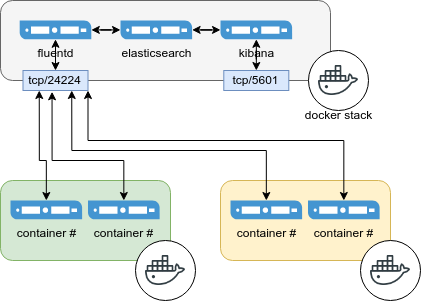

The diagram above was exported from draw.io. Its source (the exported page's mxGraphModel, read from the mxfile embedded in the PNG):
<mxGraphModel dx="1195" dy="768" grid="1" gridSize="10" guides="1" tooltips="1" connect="1" arrows="1" fold="1" page="1" pageScale="1" pageWidth="827" pageHeight="1169" math="0" shadow="0">
  <root>
    <mxCell id="0" />
    <mxCell id="1" parent="0" />
    <mxCell id="2" value="" style="rounded=1;whiteSpace=wrap;html=1;fillColor=#f5f5f5;fontColor=#333333;strokeColor=#666666;" vertex="1" parent="1">
      <mxGeometry x="30" y="40" width="330" height="80" as="geometry" />
    </mxCell>
    <mxCell id="3" style="edgeStyle=orthogonalEdgeStyle;rounded=0;orthogonalLoop=1;jettySize=auto;html=1;startArrow=classic;startFill=1;" edge="1" source="4" target="6" parent="1">
      <mxGeometry relative="1" as="geometry" />
    </mxCell>
    <mxCell id="4" value="fluentd" style="pointerEvents=1;shadow=0;dashed=0;html=1;strokeColor=none;fillColor=#4495D1;labelPosition=center;verticalLabelPosition=bottom;verticalAlign=top;align=center;outlineConnect=0;shape=mxgraph.veeam.server;" vertex="1" parent="1">
      <mxGeometry x="49.2" y="60" width="71.6" height="18.8" as="geometry" />
    </mxCell>
    <mxCell id="5" style="edgeStyle=orthogonalEdgeStyle;rounded=0;orthogonalLoop=1;jettySize=auto;html=1;startArrow=classic;startFill=1;" edge="1" source="6" target="7" parent="1">
      <mxGeometry relative="1" as="geometry" />
    </mxCell>
    <mxCell id="6" value="elasticsearch" style="pointerEvents=1;shadow=0;dashed=0;html=1;strokeColor=none;fillColor=#4495D1;labelPosition=center;verticalLabelPosition=bottom;verticalAlign=top;align=center;outlineConnect=0;shape=mxgraph.veeam.server;" vertex="1" parent="1">
      <mxGeometry x="150" y="60" width="71.6" height="18.8" as="geometry" />
    </mxCell>
    <mxCell id="7" value="kibana" style="pointerEvents=1;shadow=0;dashed=0;html=1;strokeColor=none;fillColor=#4495D1;labelPosition=center;verticalLabelPosition=bottom;verticalAlign=top;align=center;outlineConnect=0;shape=mxgraph.veeam.server;" vertex="1" parent="1">
      <mxGeometry x="250" y="60" width="71.6" height="18.8" as="geometry" />
    </mxCell>
    <mxCell id="8" value="" style="group" vertex="1" connectable="0" parent="1">
      <mxGeometry x="338" y="90" width="75" height="80" as="geometry" />
    </mxCell>
    <mxCell id="9" value="" style="ellipse;whiteSpace=wrap;html=1;aspect=fixed;" vertex="1" parent="8">
      <mxGeometry width="60" height="60" as="geometry" />
    </mxCell>
    <mxCell id="10" value="" style="shape=image;html=1;verticalAlign=top;verticalLabelPosition=bottom;labelBackgroundColor=#ffffff;imageAspect=0;aspect=fixed;image=https://cdn0.iconfinder.com/data/icons/social-media-2104/24/social_media_social_media_logo_docker-128.png" vertex="1" parent="8">
      <mxGeometry x="10" y="10" width="40" height="40" as="geometry" />
    </mxCell>
    <mxCell id="11" value="docker stack" style="text;html=1;align=center;verticalAlign=middle;resizable=0;points=[];autosize=1;strokeColor=none;fillColor=none;" vertex="1" parent="8">
      <mxGeometry x="-15" y="50" width="90" height="30" as="geometry" />
    </mxCell>
    <mxCell id="12" style="edgeStyle=orthogonalEdgeStyle;rounded=0;orthogonalLoop=1;jettySize=auto;html=1;startArrow=classic;startFill=1;" edge="1" source="13" target="4" parent="1">
      <mxGeometry relative="1" as="geometry" />
    </mxCell>
    <mxCell id="13" value="tcp/24224" style="rounded=0;whiteSpace=wrap;html=1;fillColor=#dae8fc;strokeColor=#6c8ebf;" vertex="1" parent="1">
      <mxGeometry x="52.5" y="110" width="65" height="20" as="geometry" />
    </mxCell>
    <mxCell id="14" style="edgeStyle=orthogonalEdgeStyle;rounded=0;orthogonalLoop=1;jettySize=auto;html=1;startArrow=classic;startFill=1;" edge="1" source="15" target="7" parent="1">
      <mxGeometry relative="1" as="geometry" />
    </mxCell>
    <mxCell id="15" value="tcp/5601" style="rounded=0;whiteSpace=wrap;html=1;fillColor=#dae8fc;strokeColor=#6c8ebf;" vertex="1" parent="1">
      <mxGeometry x="253.3" y="110" width="65" height="20" as="geometry" />
    </mxCell>
    <mxCell id="16" value="" style="rounded=1;whiteSpace=wrap;html=1;fillColor=#d5e8d4;strokeColor=#82b366;" vertex="1" parent="1">
      <mxGeometry x="30" y="220" width="170" height="80" as="geometry" />
    </mxCell>
    <mxCell id="17" style="edgeStyle=orthogonalEdgeStyle;rounded=0;orthogonalLoop=1;jettySize=auto;html=1;entryX=0.25;entryY=1;entryDx=0;entryDy=0;startArrow=classic;startFill=1;" edge="1" source="18" target="13" parent="1">
      <mxGeometry relative="1" as="geometry">
        <Array as="points">
          <mxPoint x="76" y="200" />
          <mxPoint x="69" y="200" />
        </Array>
      </mxGeometry>
    </mxCell>
    <mxCell id="18" value="container #" style="pointerEvents=1;shadow=0;dashed=0;html=1;strokeColor=none;fillColor=#4495D1;labelPosition=center;verticalLabelPosition=bottom;verticalAlign=top;align=center;outlineConnect=0;shape=mxgraph.veeam.server;" vertex="1" parent="1">
      <mxGeometry x="40" y="240" width="71.6" height="18.8" as="geometry" />
    </mxCell>
    <mxCell id="19" style="edgeStyle=orthogonalEdgeStyle;rounded=0;orthogonalLoop=1;jettySize=auto;html=1;entryX=0.447;entryY=1.064;entryDx=0;entryDy=0;entryPerimeter=0;startArrow=classic;startFill=1;" edge="1" source="20" target="13" parent="1">
      <mxGeometry relative="1" as="geometry">
        <Array as="points">
          <mxPoint x="153" y="200" />
          <mxPoint x="82" y="200" />
        </Array>
      </mxGeometry>
    </mxCell>
    <mxCell id="20" value="container #" style="pointerEvents=1;shadow=0;dashed=0;html=1;strokeColor=none;fillColor=#4495D1;labelPosition=center;verticalLabelPosition=bottom;verticalAlign=top;align=center;outlineConnect=0;shape=mxgraph.veeam.server;" vertex="1" parent="1">
      <mxGeometry x="117.5" y="240" width="71.6" height="18.8" as="geometry" />
    </mxCell>
    <mxCell id="21" value="" style="rounded=1;whiteSpace=wrap;html=1;fillColor=#fff2cc;strokeColor=#d6b656;" vertex="1" parent="1">
      <mxGeometry x="250" y="220" width="170" height="80" as="geometry" />
    </mxCell>
    <mxCell id="22" style="edgeStyle=orthogonalEdgeStyle;rounded=0;orthogonalLoop=1;jettySize=auto;html=1;entryX=0.75;entryY=1;entryDx=0;entryDy=0;startArrow=classic;startFill=1;" edge="1" source="23" target="13" parent="1">
      <mxGeometry relative="1" as="geometry">
        <Array as="points">
          <mxPoint x="296" y="190" />
          <mxPoint x="101" y="190" />
        </Array>
      </mxGeometry>
    </mxCell>
    <mxCell id="23" value="container #" style="pointerEvents=1;shadow=0;dashed=0;html=1;strokeColor=none;fillColor=#4495D1;labelPosition=center;verticalLabelPosition=bottom;verticalAlign=top;align=center;outlineConnect=0;shape=mxgraph.veeam.server;" vertex="1" parent="1">
      <mxGeometry x="260" y="240" width="71.6" height="18.8" as="geometry" />
    </mxCell>
    <mxCell id="24" style="edgeStyle=orthogonalEdgeStyle;rounded=0;orthogonalLoop=1;jettySize=auto;html=1;entryX=1;entryY=1;entryDx=0;entryDy=0;startArrow=classic;startFill=1;" edge="1" source="25" target="13" parent="1">
      <mxGeometry relative="1" as="geometry">
        <Array as="points">
          <mxPoint x="373" y="180" />
          <mxPoint x="118" y="180" />
        </Array>
      </mxGeometry>
    </mxCell>
    <mxCell id="25" value="container #" style="pointerEvents=1;shadow=0;dashed=0;html=1;strokeColor=none;fillColor=#4495D1;labelPosition=center;verticalLabelPosition=bottom;verticalAlign=top;align=center;outlineConnect=0;shape=mxgraph.veeam.server;" vertex="1" parent="1">
      <mxGeometry x="337.5" y="240" width="71.6" height="18.8" as="geometry" />
    </mxCell>
    <mxCell id="26" value="" style="ellipse;whiteSpace=wrap;html=1;aspect=fixed;" vertex="1" parent="1">
      <mxGeometry x="165" y="280" width="60" height="60" as="geometry" />
    </mxCell>
    <mxCell id="27" value="" style="shape=image;html=1;verticalAlign=top;verticalLabelPosition=bottom;labelBackgroundColor=#ffffff;imageAspect=0;aspect=fixed;image=https://cdn0.iconfinder.com/data/icons/social-media-2104/24/social_media_social_media_logo_docker-128.png" vertex="1" parent="1">
      <mxGeometry x="175" y="290" width="40" height="40" as="geometry" />
    </mxCell>
    <mxCell id="28" value="" style="ellipse;whiteSpace=wrap;html=1;aspect=fixed;" vertex="1" parent="1">
      <mxGeometry x="390" y="280" width="60" height="60" as="geometry" />
    </mxCell>
    <mxCell id="29" value="" style="shape=image;html=1;verticalAlign=top;verticalLabelPosition=bottom;labelBackgroundColor=#ffffff;imageAspect=0;aspect=fixed;image=https://cdn0.iconfinder.com/data/icons/social-media-2104/24/social_media_social_media_logo_docker-128.png" vertex="1" parent="1">
      <mxGeometry x="400" y="290" width="40" height="40" as="geometry" />
    </mxCell>
  </root>
</mxGraphModel>